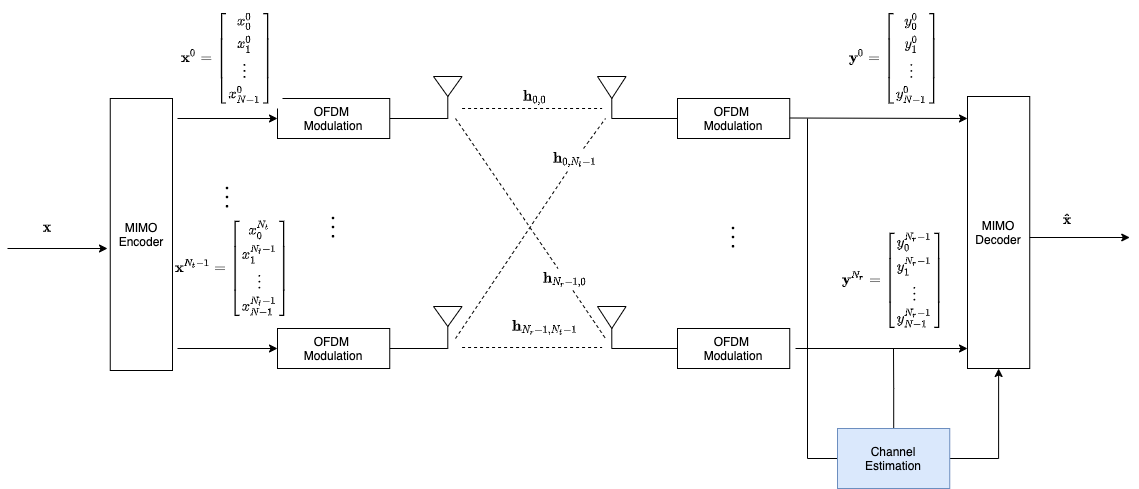

The diagram above was exported from draw.io. Its source (the exported page's mxGraphModel, read from the mxfile embedded in the PNG):
<mxGraphModel dx="1426" dy="-195" grid="1" gridSize="10" guides="1" tooltips="1" connect="1" arrows="1" fold="1" page="1" pageScale="1" pageWidth="850" pageHeight="1100" math="1" shadow="0">
  <root>
    <mxCell id="0" />
    <mxCell id="1" parent="0" />
    <mxCell id="XYIBQB_rULzml8a8zk3n-1" value="" style="edgeStyle=orthogonalEdgeStyle;rounded=0;orthogonalLoop=1;jettySize=auto;entryX=0;entryY=0;entryDx=14.285;entryDy=0;entryPerimeter=0;endArrow=none;endFill=0;html=1;" edge="1" parent="1" source="XYIBQB_rULzml8a8zk3n-2" target="XYIBQB_rULzml8a8zk3n-3">
      <mxGeometry relative="1" as="geometry" />
    </mxCell>
    <mxCell id="XYIBQB_rULzml8a8zk3n-2" value="OFDM &lt;br&gt;Modulation" style="rounded=0;whiteSpace=wrap;html=1;" vertex="1" parent="1">
      <mxGeometry x="390" y="1360" width="112.25" height="40" as="geometry" />
    </mxCell>
    <mxCell id="XYIBQB_rULzml8a8zk3n-3" value="" style="verticalLabelPosition=bottom;verticalAlign=top;shape=mxgraph.basic.acute_triangle;dx=0.5;rotation=-180;html=1;" vertex="1" parent="1">
      <mxGeometry x="546" y="1338" width="28.57" height="20" as="geometry" />
    </mxCell>
    <mxCell id="XYIBQB_rULzml8a8zk3n-4" value="$$\mathbf  x^0 =  \begin{bmatrix}x^0_0\\ x^0_1 \\\vdots\\x^0_{N-1}&lt;br&gt;\end{bmatrix}$$" style="rounded=0;whiteSpace=wrap;strokeColor=none;html=1;" vertex="1" parent="1">
      <mxGeometry x="285" y="1270" width="110" height="100" as="geometry" />
    </mxCell>
    <mxCell id="XYIBQB_rULzml8a8zk3n-5" value="" style="edgeStyle=orthogonalEdgeStyle;rounded=0;orthogonalLoop=1;jettySize=auto;entryX=0;entryY=0;entryDx=14.285;entryDy=0;entryPerimeter=0;endArrow=none;endFill=0;html=1;" edge="1" parent="1" source="XYIBQB_rULzml8a8zk3n-6" target="XYIBQB_rULzml8a8zk3n-7">
      <mxGeometry relative="1" as="geometry" />
    </mxCell>
    <mxCell id="XYIBQB_rULzml8a8zk3n-6" value="OFDM &lt;br&gt;Modulation" style="rounded=0;whiteSpace=wrap;html=1;" vertex="1" parent="1">
      <mxGeometry x="390" y="1590" width="112.25" height="40" as="geometry" />
    </mxCell>
    <mxCell id="XYIBQB_rULzml8a8zk3n-7" value="" style="verticalLabelPosition=bottom;verticalAlign=top;shape=mxgraph.basic.acute_triangle;dx=0.5;rotation=-180;html=1;" vertex="1" parent="1">
      <mxGeometry x="546" y="1568" width="28.57" height="20" as="geometry" />
    </mxCell>
    <mxCell id="XYIBQB_rULzml8a8zk3n-8" value="$$\mathbf  x^{N_t-1} =  \begin{bmatrix}x^{N_t}_0\\ x^{N_t-1}_1 \\\vdots\\x^{N_t-1}_{N-1}&lt;br&gt;\end{bmatrix}$$" style="rounded=0;whiteSpace=wrap;strokeColor=none;html=1;" vertex="1" parent="1">
      <mxGeometry x="290" y="1480" width="110" height="100" as="geometry" />
    </mxCell>
    <mxCell id="XYIBQB_rULzml8a8zk3n-9" value="" style="endArrow=classic;rounded=0;html=1;" edge="1" parent="1">
      <mxGeometry relative="1" as="geometry">
        <mxPoint x="290" y="1380" as="sourcePoint" />
        <mxPoint x="390" y="1380" as="targetPoint" />
      </mxGeometry>
    </mxCell>
    <mxCell id="XYIBQB_rULzml8a8zk3n-10" value="" style="endArrow=classic;rounded=0;html=1;" edge="1" parent="1">
      <mxGeometry relative="1" as="geometry">
        <mxPoint x="290" y="1610" as="sourcePoint" />
        <mxPoint x="390" y="1610" as="targetPoint" />
      </mxGeometry>
    </mxCell>
    <mxCell id="XYIBQB_rULzml8a8zk3n-11" value="$$\vdots$$" style="text;strokeColor=none;fillColor=none;align=center;verticalAlign=middle;whiteSpace=wrap;rounded=0;fontSize=18;html=1;" vertex="1" parent="1">
      <mxGeometry x="416.13" y="1470" width="60" height="30" as="geometry" />
    </mxCell>
    <mxCell id="XYIBQB_rULzml8a8zk3n-12" value="$$\vdots$$" style="text;strokeColor=none;fillColor=none;align=center;verticalAlign=middle;whiteSpace=wrap;rounded=0;fontSize=18;html=1;" vertex="1" parent="1">
      <mxGeometry x="310" y="1440" width="60" height="30" as="geometry" />
    </mxCell>
    <mxCell id="XYIBQB_rULzml8a8zk3n-13" value="" style="verticalLabelPosition=bottom;verticalAlign=top;shape=mxgraph.basic.acute_triangle;dx=0.5;rotation=-180;html=1;" vertex="1" parent="1">
      <mxGeometry x="710" y="1338" width="28.57" height="22" as="geometry" />
    </mxCell>
    <mxCell id="XYIBQB_rULzml8a8zk3n-14" value="" style="edgeStyle=orthogonalEdgeStyle;rounded=0;orthogonalLoop=1;jettySize=auto;entryX=0;entryY=0;entryDx=14.285;entryDy=0;entryPerimeter=0;fontSize=18;endArrow=none;endFill=0;html=1;" edge="1" parent="1" source="XYIBQB_rULzml8a8zk3n-15" target="XYIBQB_rULzml8a8zk3n-13">
      <mxGeometry relative="1" as="geometry" />
    </mxCell>
    <mxCell id="XYIBQB_rULzml8a8zk3n-15" value="OFDM &lt;br&gt;Modulation" style="rounded=0;whiteSpace=wrap;html=1;" vertex="1" parent="1">
      <mxGeometry x="790" y="1360" width="112.25" height="40" as="geometry" />
    </mxCell>
    <mxCell id="XYIBQB_rULzml8a8zk3n-16" value="" style="verticalLabelPosition=bottom;verticalAlign=top;shape=mxgraph.basic.acute_triangle;dx=0.5;rotation=-180;html=1;" vertex="1" parent="1">
      <mxGeometry x="710" y="1568" width="28.57" height="22" as="geometry" />
    </mxCell>
    <mxCell id="XYIBQB_rULzml8a8zk3n-17" value="" style="edgeStyle=orthogonalEdgeStyle;rounded=0;orthogonalLoop=1;jettySize=auto;entryX=0;entryY=0;entryDx=14.285;entryDy=0;entryPerimeter=0;fontSize=18;endArrow=none;endFill=0;html=1;" edge="1" parent="1" source="XYIBQB_rULzml8a8zk3n-18" target="XYIBQB_rULzml8a8zk3n-16">
      <mxGeometry relative="1" as="geometry" />
    </mxCell>
    <mxCell id="XYIBQB_rULzml8a8zk3n-18" value="OFDM &lt;br&gt;Modulation" style="rounded=0;whiteSpace=wrap;html=1;" vertex="1" parent="1">
      <mxGeometry x="790" y="1590" width="112.25" height="40" as="geometry" />
    </mxCell>
    <mxCell id="XYIBQB_rULzml8a8zk3n-19" value="$$\vdots$$" style="text;strokeColor=none;fillColor=none;align=center;verticalAlign=middle;whiteSpace=wrap;rounded=0;fontSize=18;html=1;" vertex="1" parent="1">
      <mxGeometry x="816.12" y="1480" width="60" height="30" as="geometry" />
    </mxCell>
    <mxCell id="XYIBQB_rULzml8a8zk3n-20" value="" style="endArrow=classic;rounded=0;html=1;" edge="1" parent="1">
      <mxGeometry relative="1" as="geometry">
        <mxPoint x="902.25" y="1379.5" as="sourcePoint" />
        <mxPoint x="1080" y="1380" as="targetPoint" />
      </mxGeometry>
    </mxCell>
    <mxCell id="XYIBQB_rULzml8a8zk3n-21" value="" style="endArrow=classic;rounded=0;html=1;" edge="1" parent="1">
      <mxGeometry relative="1" as="geometry">
        <mxPoint x="908" y="1610" as="sourcePoint" />
        <mxPoint x="1080" y="1610" as="targetPoint" />
      </mxGeometry>
    </mxCell>
    <mxCell id="XYIBQB_rULzml8a8zk3n-22" value="$$\mathbf  y^0 =  \begin{bmatrix}y^0_0\\ y^0_1 \\\vdots\\y^0_{N-1}&lt;br&gt;\end{bmatrix}$$" style="rounded=0;whiteSpace=wrap;strokeColor=none;html=1;" vertex="1" parent="1">
      <mxGeometry x="952.25" y="1270" width="110" height="100" as="geometry" />
    </mxCell>
    <mxCell id="XYIBQB_rULzml8a8zk3n-23" value="$$\mathbf  y^{N_r} =  \begin{bmatrix}y^{N_r-1}_0\\ y^{N_r-1}_1 \\\vdots\\y^{N_r-1}_{N-1}&lt;br&gt;\end{bmatrix}$$" style="rounded=0;whiteSpace=wrap;strokeColor=none;html=1;" vertex="1" parent="1">
      <mxGeometry x="951.13" y="1492" width="110" height="100" as="geometry" />
    </mxCell>
    <mxCell id="XYIBQB_rULzml8a8zk3n-24" value="" style="endArrow=none;rounded=0;fontSize=18;endFill=0;dashed=1;startArrow=none;html=1;" edge="1" parent="1" source="XYIBQB_rULzml8a8zk3n-32">
      <mxGeometry width="50" height="50" relative="1" as="geometry">
        <mxPoint x="568" y="1600" as="sourcePoint" />
        <mxPoint x="718" y="1380" as="targetPoint" />
      </mxGeometry>
    </mxCell>
    <mxCell id="XYIBQB_rULzml8a8zk3n-25" value="" style="endArrow=none;rounded=0;fontSize=18;endFill=0;dashed=1;html=1;" edge="1" parent="1">
      <mxGeometry width="50" height="50" relative="1" as="geometry">
        <mxPoint x="574.5699999999999" y="1609" as="sourcePoint" />
        <mxPoint x="714.5699999999999" y="1609" as="targetPoint" />
      </mxGeometry>
    </mxCell>
    <mxCell id="XYIBQB_rULzml8a8zk3n-26" value="" style="endArrow=none;rounded=0;fontSize=18;endFill=0;dashed=1;startArrow=none;html=1;" edge="1" parent="1" source="XYIBQB_rULzml8a8zk3n-30">
      <mxGeometry width="50" height="50" relative="1" as="geometry">
        <mxPoint x="568" y="1380" as="sourcePoint" />
        <mxPoint x="718" y="1600" as="targetPoint" />
      </mxGeometry>
    </mxCell>
    <mxCell id="XYIBQB_rULzml8a8zk3n-27" value="" style="endArrow=none;rounded=0;fontSize=18;endFill=0;dashed=1;html=1;" edge="1" parent="1">
      <mxGeometry width="50" height="50" relative="1" as="geometry">
        <mxPoint x="574.5699999999999" y="1370" as="sourcePoint" />
        <mxPoint x="714.5699999999999" y="1370" as="targetPoint" />
      </mxGeometry>
    </mxCell>
    <mxCell id="XYIBQB_rULzml8a8zk3n-28" value="$$\mathbf h_{0,0}$$" style="text;strokeColor=none;fillColor=none;align=center;verticalAlign=middle;whiteSpace=wrap;rounded=0;fontSize=12;html=1;" vertex="1" parent="1">
      <mxGeometry x="618" y="1348" width="60" height="22" as="geometry" />
    </mxCell>
    <mxCell id="XYIBQB_rULzml8a8zk3n-29" value="$$\mathbf h_{N_r-1,N_t-1}$$" style="text;strokeColor=none;fillColor=none;align=center;verticalAlign=middle;whiteSpace=wrap;rounded=0;fontSize=12;html=1;" vertex="1" parent="1">
      <mxGeometry x="628" y="1578" width="60" height="22" as="geometry" />
    </mxCell>
    <mxCell id="XYIBQB_rULzml8a8zk3n-30" value="$$\mathbf h_{N_r-1,0}$$" style="text;strokeColor=none;fillColor=none;align=center;verticalAlign=middle;whiteSpace=wrap;rounded=0;fontSize=12;html=1;" vertex="1" parent="1">
      <mxGeometry x="648" y="1530" width="60" height="22" as="geometry" />
    </mxCell>
    <mxCell id="XYIBQB_rULzml8a8zk3n-31" value="" style="endArrow=none;rounded=0;fontSize=18;endFill=0;dashed=1;html=1;" edge="1" parent="1" target="XYIBQB_rULzml8a8zk3n-30">
      <mxGeometry width="50" height="50" relative="1" as="geometry">
        <mxPoint x="568" y="1380" as="sourcePoint" />
        <mxPoint x="718" y="1600" as="targetPoint" />
      </mxGeometry>
    </mxCell>
    <mxCell id="XYIBQB_rULzml8a8zk3n-32" value="$$\mathbf h_{0,N_t-1}$$" style="text;strokeColor=none;fillColor=none;align=center;verticalAlign=middle;whiteSpace=wrap;rounded=0;fontSize=12;html=1;" vertex="1" parent="1">
      <mxGeometry x="658" y="1410" width="60" height="22" as="geometry" />
    </mxCell>
    <mxCell id="XYIBQB_rULzml8a8zk3n-33" value="" style="endArrow=none;rounded=0;fontSize=18;endFill=0;dashed=1;html=1;" edge="1" parent="1" target="XYIBQB_rULzml8a8zk3n-32">
      <mxGeometry width="50" height="50" relative="1" as="geometry">
        <mxPoint x="568" y="1600" as="sourcePoint" />
        <mxPoint x="718" y="1380" as="targetPoint" />
      </mxGeometry>
    </mxCell>
    <mxCell id="XYIBQB_rULzml8a8zk3n-43" style="edgeStyle=orthogonalEdgeStyle;rounded=0;orthogonalLoop=1;jettySize=auto;html=1;exitX=0;exitY=0.5;exitDx=0;exitDy=0;endArrow=none;endFill=0;" edge="1" parent="1" source="XYIBQB_rULzml8a8zk3n-34">
      <mxGeometry relative="1" as="geometry">
        <mxPoint x="920" y="1380" as="targetPoint" />
        <Array as="points">
          <mxPoint x="920" y="1720" />
        </Array>
      </mxGeometry>
    </mxCell>
    <mxCell id="XYIBQB_rULzml8a8zk3n-45" style="edgeStyle=orthogonalEdgeStyle;rounded=0;orthogonalLoop=1;jettySize=auto;html=1;endArrow=none;endFill=0;" edge="1" parent="1" source="XYIBQB_rULzml8a8zk3n-34">
      <mxGeometry relative="1" as="geometry">
        <mxPoint x="1006" y="1610" as="targetPoint" />
      </mxGeometry>
    </mxCell>
    <mxCell id="XYIBQB_rULzml8a8zk3n-46" style="edgeStyle=orthogonalEdgeStyle;rounded=0;orthogonalLoop=1;jettySize=auto;html=1;entryX=0.5;entryY=1;entryDx=0;entryDy=0;endArrow=classic;endFill=1;" edge="1" parent="1" source="XYIBQB_rULzml8a8zk3n-34" target="XYIBQB_rULzml8a8zk3n-36">
      <mxGeometry relative="1" as="geometry" />
    </mxCell>
    <mxCell id="XYIBQB_rULzml8a8zk3n-34" value="Channel&lt;br&gt;Estimation" style="rounded=0;whiteSpace=wrap;html=1;fillColor=#dae8fc;strokeColor=#6c8ebf;" vertex="1" parent="1">
      <mxGeometry x="950" y="1690" width="112.25" height="60" as="geometry" />
    </mxCell>
    <mxCell id="XYIBQB_rULzml8a8zk3n-35" value="MIMO&lt;br&gt;Encoder" style="rounded=0;whiteSpace=wrap;html=1;" vertex="1" parent="1">
      <mxGeometry x="222.75" y="1360" width="62.25" height="272" as="geometry" />
    </mxCell>
    <mxCell id="XYIBQB_rULzml8a8zk3n-36" value="MIMO&lt;br&gt;Decoder" style="rounded=0;whiteSpace=wrap;html=1;" vertex="1" parent="1">
      <mxGeometry x="1080" y="1358" width="62.25" height="272" as="geometry" />
    </mxCell>
    <mxCell id="XYIBQB_rULzml8a8zk3n-38" value="" style="endArrow=classic;rounded=0;html=1;" edge="1" parent="1">
      <mxGeometry relative="1" as="geometry">
        <mxPoint x="120" y="1510" as="sourcePoint" />
        <mxPoint x="220" y="1510" as="targetPoint" />
      </mxGeometry>
    </mxCell>
    <mxCell id="XYIBQB_rULzml8a8zk3n-39" value="" style="endArrow=classic;rounded=0;html=1;" edge="1" parent="1">
      <mxGeometry relative="1" as="geometry">
        <mxPoint x="1142.25" y="1499" as="sourcePoint" />
        <mxPoint x="1242.25" y="1499" as="targetPoint" />
      </mxGeometry>
    </mxCell>
    <mxCell id="XYIBQB_rULzml8a8zk3n-40" value="$$\mathbf x$$" style="text;strokeColor=none;fillColor=none;align=center;verticalAlign=middle;whiteSpace=wrap;rounded=0;fontSize=12;html=1;" vertex="1" parent="1">
      <mxGeometry x="130" y="1478" width="60" height="22" as="geometry" />
    </mxCell>
    <mxCell id="XYIBQB_rULzml8a8zk3n-41" value="$$\mathbf {\hat x}$$" style="text;strokeColor=none;fillColor=none;align=center;verticalAlign=middle;whiteSpace=wrap;rounded=0;fontSize=12;html=1;" vertex="1" parent="1">
      <mxGeometry x="1150" y="1470" width="60" height="22" as="geometry" />
    </mxCell>
  </root>
</mxGraphModel>